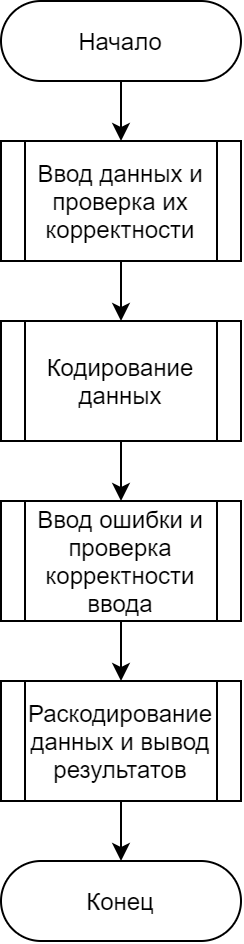

The diagram above was exported from draw.io. Its source (the exported page's mxGraphModel, read from the mxfile embedded in the PNG):
<mxGraphModel dx="652" dy="605" grid="1" gridSize="10" guides="1" tooltips="1" connect="1" arrows="1" fold="1" page="1" pageScale="1" pageWidth="850" pageHeight="1100" math="0" shadow="0">
  <root>
    <mxCell id="0" />
    <mxCell id="1" parent="0" />
    <mxCell id="pQmjqhJKW2r73X-sbVpL-15" style="edgeStyle=orthogonalEdgeStyle;rounded=0;orthogonalLoop=1;jettySize=auto;html=1;exitX=0.5;exitY=1;exitDx=0;exitDy=0;entryX=0.5;entryY=0;entryDx=0;entryDy=0;" edge="1" parent="1" source="pQmjqhJKW2r73X-sbVpL-2" target="pQmjqhJKW2r73X-sbVpL-13">
      <mxGeometry relative="1" as="geometry" />
    </mxCell>
    <mxCell id="pQmjqhJKW2r73X-sbVpL-2" value="Начало" style="rounded=1;whiteSpace=wrap;html=1;arcSize=50;" vertex="1" parent="1">
      <mxGeometry x="40" y="50" width="120" height="40" as="geometry" />
    </mxCell>
    <mxCell id="pQmjqhJKW2r73X-sbVpL-10" style="edgeStyle=orthogonalEdgeStyle;rounded=0;orthogonalLoop=1;jettySize=auto;html=1;exitX=0.5;exitY=1;exitDx=0;exitDy=0;entryX=0.5;entryY=0;entryDx=0;entryDy=0;" edge="1" parent="1" source="pQmjqhJKW2r73X-sbVpL-5" target="pQmjqhJKW2r73X-sbVpL-17">
      <mxGeometry relative="1" as="geometry">
        <mxPoint x="100" y="300" as="targetPoint" />
      </mxGeometry>
    </mxCell>
    <mxCell id="pQmjqhJKW2r73X-sbVpL-5" value="Кодирование&lt;br&gt;данных" style="shape=process;whiteSpace=wrap;html=1;backgroundOutline=1;" vertex="1" parent="1">
      <mxGeometry x="40" y="210" width="120" height="60" as="geometry" />
    </mxCell>
    <mxCell id="pQmjqhJKW2r73X-sbVpL-20" style="edgeStyle=orthogonalEdgeStyle;rounded=0;orthogonalLoop=1;jettySize=auto;html=1;exitX=0.5;exitY=1;exitDx=0;exitDy=0;entryX=0.5;entryY=0;entryDx=0;entryDy=0;" edge="1" parent="1" source="pQmjqhJKW2r73X-sbVpL-7" target="pQmjqhJKW2r73X-sbVpL-19">
      <mxGeometry relative="1" as="geometry" />
    </mxCell>
    <mxCell id="pQmjqhJKW2r73X-sbVpL-7" value="Раскодирование данных и вывод результатов" style="shape=process;whiteSpace=wrap;html=1;backgroundOutline=1;" vertex="1" parent="1">
      <mxGeometry x="40" y="390" width="120" height="60" as="geometry" />
    </mxCell>
    <mxCell id="pQmjqhJKW2r73X-sbVpL-16" style="edgeStyle=orthogonalEdgeStyle;rounded=0;orthogonalLoop=1;jettySize=auto;html=1;entryX=0.5;entryY=0;entryDx=0;entryDy=0;" edge="1" parent="1" source="pQmjqhJKW2r73X-sbVpL-13" target="pQmjqhJKW2r73X-sbVpL-5">
      <mxGeometry relative="1" as="geometry" />
    </mxCell>
    <mxCell id="pQmjqhJKW2r73X-sbVpL-13" value="Ввод данных и проверка их корректности" style="shape=process;whiteSpace=wrap;html=1;backgroundOutline=1;" vertex="1" parent="1">
      <mxGeometry x="40" y="120" width="120" height="60" as="geometry" />
    </mxCell>
    <mxCell id="pQmjqhJKW2r73X-sbVpL-18" style="edgeStyle=orthogonalEdgeStyle;rounded=0;orthogonalLoop=1;jettySize=auto;html=1;exitX=0.5;exitY=1;exitDx=0;exitDy=0;entryX=0.5;entryY=0;entryDx=0;entryDy=0;" edge="1" parent="1" source="pQmjqhJKW2r73X-sbVpL-17" target="pQmjqhJKW2r73X-sbVpL-7">
      <mxGeometry relative="1" as="geometry" />
    </mxCell>
    <mxCell id="pQmjqhJKW2r73X-sbVpL-17" value="Ввод ошибки и проверка корректности ввода" style="shape=process;whiteSpace=wrap;html=1;backgroundOutline=1;" vertex="1" parent="1">
      <mxGeometry x="40" y="300" width="120" height="60" as="geometry" />
    </mxCell>
    <mxCell id="pQmjqhJKW2r73X-sbVpL-19" value="Конец" style="rounded=1;whiteSpace=wrap;html=1;arcSize=50;" vertex="1" parent="1">
      <mxGeometry x="40" y="480" width="120" height="40" as="geometry" />
    </mxCell>
  </root>
</mxGraphModel>